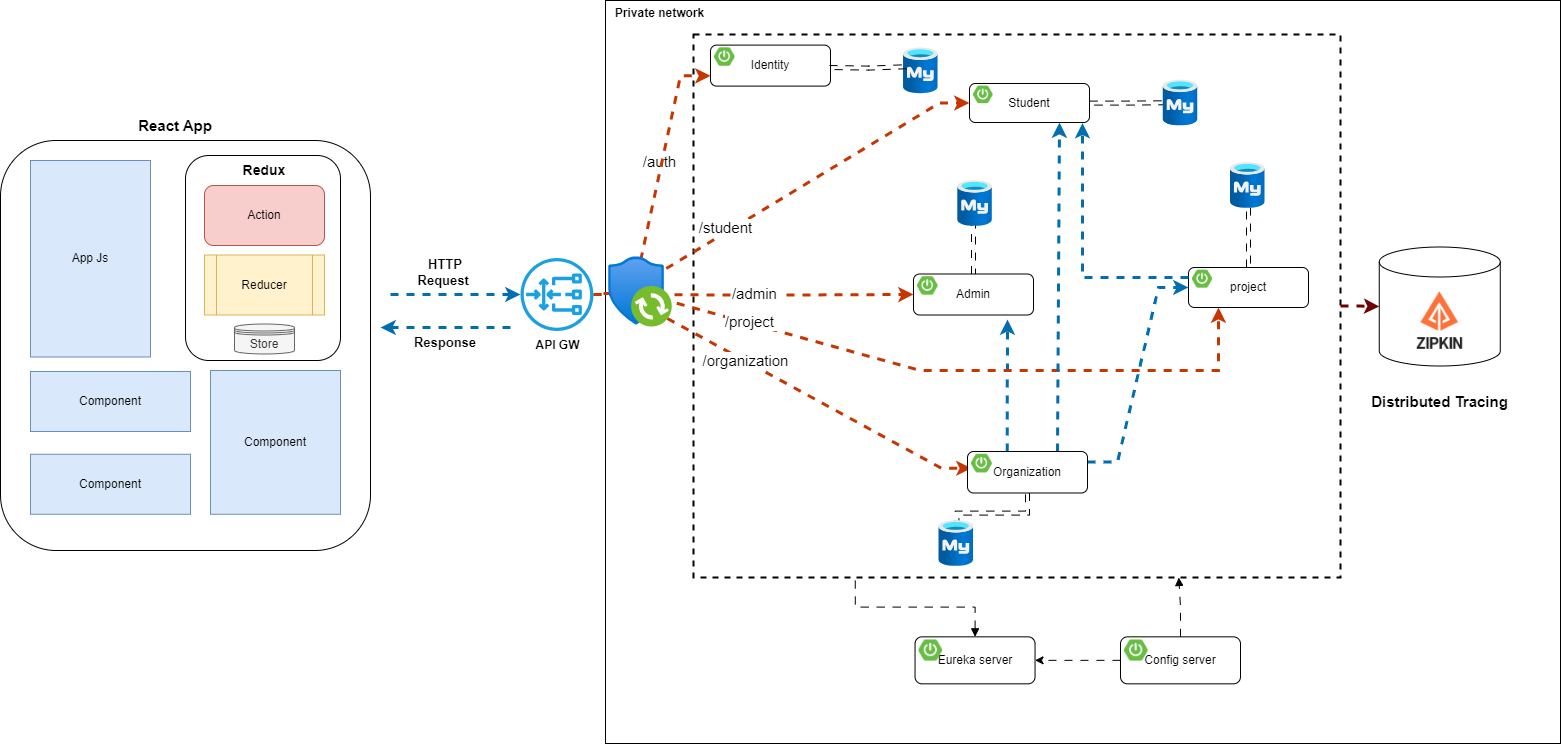

The diagram above was exported from draw.io. Its source (the exported page's mxGraphModel, read from the mxfile embedded in the PNG):
<mxGraphModel dx="1760" dy="956" grid="1" gridSize="10" guides="1" tooltips="1" connect="1" arrows="1" fold="1" page="1" pageScale="1" pageWidth="827" pageHeight="1169" math="0" shadow="0">
  <root>
    <mxCell id="0" />
    <mxCell id="1" parent="0" />
    <mxCell id="6BaqUh6-zXM3X4_hK9kL-1" value="" style="rounded=0;whiteSpace=wrap;html=1;rotatable=1;" parent="1" vertex="1">
      <mxGeometry x="645" y="170" width="955" height="743" as="geometry" />
    </mxCell>
    <mxCell id="6BaqUh6-zXM3X4_hK9kL-2" value="" style="shape=cylinder3;whiteSpace=wrap;html=1;boundedLbl=1;backgroundOutline=1;size=15;" parent="1" vertex="1">
      <mxGeometry x="1418.76" y="416.5" width="121" height="119" as="geometry" />
    </mxCell>
    <mxCell id="6BaqUh6-zXM3X4_hK9kL-3" value="" style="rounded=0;whiteSpace=wrap;html=1;sketch=0;fillColor=none;dashed=1;strokeWidth=2;" parent="1" vertex="1">
      <mxGeometry x="733" y="204" width="647" height="543" as="geometry" />
    </mxCell>
    <mxCell id="6BaqUh6-zXM3X4_hK9kL-5" value="" style="endArrow=classic;html=1;rounded=0;fontSize=15;endSize=6;strokeWidth=3;strokeColor=#C73500;fillColor=#fa6800;edgeStyle=entityRelationEdgeStyle;flowAnimation=1;entryX=0;entryY=0.5;entryDx=0;entryDy=0;" parent="1" source="6BaqUh6-zXM3X4_hK9kL-39" target="6BaqUh6-zXM3X4_hK9kL-51" edge="1">
      <mxGeometry width="50" height="50" relative="1" as="geometry">
        <mxPoint x="737" y="463" as="sourcePoint" />
        <mxPoint x="935.0000000000002" y="274.5" as="targetPoint" />
      </mxGeometry>
    </mxCell>
    <mxCell id="6BaqUh6-zXM3X4_hK9kL-6" value="/auth" style="edgeLabel;html=1;align=center;verticalAlign=middle;resizable=0;points=[];fontSize=15;" parent="6BaqUh6-zXM3X4_hK9kL-5" connectable="0" vertex="1">
      <mxGeometry x="-0.5046" y="1" relative="1" as="geometry">
        <mxPoint x="-29" y="-94" as="offset" />
      </mxGeometry>
    </mxCell>
    <mxCell id="6BaqUh6-zXM3X4_hK9kL-7" value="" style="endArrow=classic;html=1;rounded=0;fontSize=15;endSize=6;strokeWidth=3;strokeColor=#C73500;fillColor=#fa6800;edgeStyle=entityRelationEdgeStyle;entryX=0;entryY=0.75;entryDx=0;entryDy=0;flowAnimation=1;" parent="1" source="6BaqUh6-zXM3X4_hK9kL-39" target="6BaqUh6-zXM3X4_hK9kL-58" edge="1">
      <mxGeometry width="50" height="50" relative="1" as="geometry">
        <mxPoint x="730.9999999999995" y="466" as="sourcePoint" />
        <mxPoint x="956" y="641.5" as="targetPoint" />
      </mxGeometry>
    </mxCell>
    <mxCell id="6BaqUh6-zXM3X4_hK9kL-8" value="/organization" style="edgeLabel;html=1;align=center;verticalAlign=middle;resizable=0;points=[];fontSize=15;" parent="6BaqUh6-zXM3X4_hK9kL-7" connectable="0" vertex="1">
      <mxGeometry x="0.2804" y="-3" relative="1" as="geometry">
        <mxPoint x="-88" y="-53" as="offset" />
      </mxGeometry>
    </mxCell>
    <mxCell id="6BaqUh6-zXM3X4_hK9kL-9" style="edgeStyle=orthogonalEdgeStyle;rounded=0;orthogonalLoop=1;jettySize=auto;html=1;strokeWidth=3;fillColor=#fa6800;strokeColor=#C73500;flowAnimation=1;entryX=0;entryY=0.5;entryDx=0;entryDy=0;" parent="1" target="6BaqUh6-zXM3X4_hK9kL-53" edge="1">
      <mxGeometry relative="1" as="geometry">
        <mxPoint x="873" y="464" as="targetPoint" />
        <mxPoint x="650" y="464" as="sourcePoint" />
      </mxGeometry>
    </mxCell>
    <mxCell id="6BaqUh6-zXM3X4_hK9kL-10" value="/admin&amp;nbsp;" style="edgeLabel;html=1;align=center;verticalAlign=middle;resizable=0;points=[];fontSize=15;" parent="6BaqUh6-zXM3X4_hK9kL-9" connectable="0" vertex="1">
      <mxGeometry x="0.2865" y="1" relative="1" as="geometry">
        <mxPoint x="-50" y="-1" as="offset" />
      </mxGeometry>
    </mxCell>
    <mxCell id="6BaqUh6-zXM3X4_hK9kL-12" value="" style="shape=image;verticalLabelPosition=bottom;labelBackgroundColor=default;verticalAlign=top;aspect=fixed;imageAspect=0;image=https://avatars.githubusercontent.com/u/11860887?s=280&amp;v=4;" parent="1" vertex="1">
      <mxGeometry x="1447.76" y="458.5" width="63" height="63" as="geometry" />
    </mxCell>
    <mxCell id="6BaqUh6-zXM3X4_hK9kL-16" style="rounded=0;orthogonalLoop=1;jettySize=auto;html=1;exitX=0.331;exitY=-0.003;exitDx=0;exitDy=0;exitPerimeter=0;strokeWidth=3;fillColor=#1ba1e2;strokeColor=#006EAF;flowAnimation=1;" parent="1" source="6BaqUh6-zXM3X4_hK9kL-57" edge="1">
      <mxGeometry relative="1" as="geometry">
        <mxPoint x="1047" y="489" as="targetPoint" />
      </mxGeometry>
    </mxCell>
    <mxCell id="6BaqUh6-zXM3X4_hK9kL-17" style="edgeStyle=entityRelationEdgeStyle;rounded=0;orthogonalLoop=1;jettySize=auto;html=1;entryX=0;entryY=0.5;entryDx=0;entryDy=0;exitX=1;exitY=0.25;exitDx=0;exitDy=0;fillColor=#1ba1e2;strokeColor=#006EAF;strokeWidth=3;flowAnimation=1;" parent="1" source="6BaqUh6-zXM3X4_hK9kL-57" target="6BaqUh6-zXM3X4_hK9kL-55" edge="1">
      <mxGeometry relative="1" as="geometry" />
    </mxCell>
    <mxCell id="6BaqUh6-zXM3X4_hK9kL-18" style="rounded=0;orthogonalLoop=1;jettySize=auto;html=1;entryX=0.25;entryY=1;entryDx=0;entryDy=0;fillColor=#60a917;strokeColor=#C73500;strokeWidth=3;flowAnimation=1;" parent="1" target="6BaqUh6-zXM3X4_hK9kL-55" edge="1">
      <mxGeometry relative="1" as="geometry">
        <mxPoint x="670" y="460" as="sourcePoint" />
        <mxPoint x="1511" y="457" as="targetPoint" />
        <Array as="points">
          <mxPoint x="960" y="540" />
          <mxPoint x="1258" y="540" />
        </Array>
      </mxGeometry>
    </mxCell>
    <mxCell id="6BaqUh6-zXM3X4_hK9kL-19" style="rounded=0;orthogonalLoop=1;jettySize=auto;html=1;exitX=0.75;exitY=0;exitDx=0;exitDy=0;entryX=0.75;entryY=1;entryDx=0;entryDy=0;strokeWidth=3;fillColor=#1ba1e2;strokeColor=#006EAF;flowAnimation=1;" parent="1" source="6BaqUh6-zXM3X4_hK9kL-57" target="6BaqUh6-zXM3X4_hK9kL-51" edge="1">
      <mxGeometry relative="1" as="geometry" />
    </mxCell>
    <mxCell id="6BaqUh6-zXM3X4_hK9kL-29" style="edgeStyle=orthogonalEdgeStyle;rounded=0;orthogonalLoop=1;jettySize=auto;html=1;shape=link;flowAnimation=1;" parent="1" source="6BaqUh6-zXM3X4_hK9kL-51" edge="1">
      <mxGeometry relative="1" as="geometry">
        <mxPoint x="1205.9973521181128" y="272.24" as="targetPoint" />
      </mxGeometry>
    </mxCell>
    <mxCell id="6BaqUh6-zXM3X4_hK9kL-30" style="edgeStyle=orthogonalEdgeStyle;rounded=0;orthogonalLoop=1;jettySize=auto;html=1;shape=link;flowAnimation=1;" parent="1" source="6BaqUh6-zXM3X4_hK9kL-55" edge="1">
      <mxGeometry relative="1" as="geometry">
        <mxPoint x="1288" y="377.04120428447357" as="targetPoint" />
      </mxGeometry>
    </mxCell>
    <mxCell id="6BaqUh6-zXM3X4_hK9kL-34" style="edgeStyle=orthogonalEdgeStyle;rounded=0;orthogonalLoop=1;jettySize=auto;html=1;entryX=1;entryY=0.5;entryDx=0;entryDy=0;exitX=0.5;exitY=1;exitDx=0;exitDy=0;shape=link;flowAnimation=1;" parent="1" source="6BaqUh6-zXM3X4_hK9kL-57" edge="1">
      <mxGeometry relative="1" as="geometry">
        <mxPoint x="996.1200000000001" y="697.5206021422368" as="targetPoint" />
      </mxGeometry>
    </mxCell>
    <mxCell id="6BaqUh6-zXM3X4_hK9kL-35" style="edgeStyle=orthogonalEdgeStyle;rounded=0;orthogonalLoop=1;jettySize=auto;html=1;entryX=0.25;entryY=1;entryDx=0;entryDy=0;shape=link;flowAnimation=1;" parent="1" source="6BaqUh6-zXM3X4_hK9kL-53" edge="1">
      <mxGeometry relative="1" as="geometry">
        <mxPoint x="1012.9680140885844" y="390.04120428447357" as="targetPoint" />
      </mxGeometry>
    </mxCell>
    <mxCell id="6BaqUh6-zXM3X4_hK9kL-37" style="edgeStyle=orthogonalEdgeStyle;rounded=0;orthogonalLoop=1;jettySize=auto;html=1;entryX=0;entryY=0.5;entryDx=0;entryDy=0;entryPerimeter=0;strokeWidth=3;fillColor=#a20025;strokeColor=#6F0000;flowAnimation=1;" parent="1" source="6BaqUh6-zXM3X4_hK9kL-3" target="6BaqUh6-zXM3X4_hK9kL-2" edge="1">
      <mxGeometry relative="1" as="geometry" />
    </mxCell>
    <mxCell id="6BaqUh6-zXM3X4_hK9kL-38" value="Distributed Tracing" style="text;html=1;align=center;verticalAlign=middle;resizable=0;points=[];autosize=1;strokeColor=none;fillColor=none;fontStyle=1;fontSize=15;" parent="1" vertex="1">
      <mxGeometry x="1401.76" y="556" width="155" height="30" as="geometry" />
    </mxCell>
    <mxCell id="6BaqUh6-zXM3X4_hK9kL-39" value="&lt;b&gt;API GW&lt;/b&gt;" style="sketch=0;outlineConnect=0;dashed=0;verticalLabelPosition=bottom;verticalAlign=top;align=center;html=1;fontSize=12;fontStyle=0;aspect=fixed;pointerEvents=1;shape=mxgraph.aws4.gateway_load_balancer;labelBackgroundColor=none;labelBorderColor=none;fillColor=#1ba1e2;strokeColor=default;" parent="1" vertex="1">
      <mxGeometry x="560" y="427.5" width="73" height="73" as="geometry" />
    </mxCell>
    <mxCell id="6BaqUh6-zXM3X4_hK9kL-43" value="Private network" style="text;html=1;align=center;verticalAlign=middle;resizable=0;points=[];autosize=1;strokeColor=none;fillColor=none;fontStyle=1" parent="1" vertex="1">
      <mxGeometry x="645" y="170" width="107" height="26" as="geometry" />
    </mxCell>
    <mxCell id="6BaqUh6-zXM3X4_hK9kL-44" style="edgeStyle=orthogonalEdgeStyle;rounded=0;orthogonalLoop=1;jettySize=auto;html=1;entryX=0.75;entryY=1;entryDx=0;entryDy=0;flowAnimation=1;startArrow=none;startFill=0;endArrow=block;endFill=1;" parent="1" source="6BaqUh6-zXM3X4_hK9kL-63" target="6BaqUh6-zXM3X4_hK9kL-3" edge="1">
      <mxGeometry relative="1" as="geometry" />
    </mxCell>
    <mxCell id="6BaqUh6-zXM3X4_hK9kL-45" style="edgeStyle=orthogonalEdgeStyle;rounded=0;orthogonalLoop=1;jettySize=auto;html=1;entryX=0.25;entryY=1;entryDx=0;entryDy=0;flowAnimation=1;startArrow=block;startFill=1;endArrow=none;endFill=0;" parent="1" source="6BaqUh6-zXM3X4_hK9kL-61" target="6BaqUh6-zXM3X4_hK9kL-3" edge="1">
      <mxGeometry relative="1" as="geometry" />
    </mxCell>
    <mxCell id="6BaqUh6-zXM3X4_hK9kL-49" style="edgeStyle=orthogonalEdgeStyle;rounded=0;orthogonalLoop=1;jettySize=auto;html=1;flowAnimation=1;" parent="1" source="6BaqUh6-zXM3X4_hK9kL-63" target="6BaqUh6-zXM3X4_hK9kL-61" edge="1">
      <mxGeometry relative="1" as="geometry" />
    </mxCell>
    <mxCell id="6BaqUh6-zXM3X4_hK9kL-51" value="Student" style="rounded=1;whiteSpace=wrap;html=1;" parent="1" vertex="1">
      <mxGeometry x="1009" y="253" width="120" height="39" as="geometry" />
    </mxCell>
    <mxCell id="6BaqUh6-zXM3X4_hK9kL-52" value="" style="shape=image;verticalLabelPosition=bottom;labelBackgroundColor=default;verticalAlign=top;aspect=fixed;imageAspect=0;image=https://images.ctfassets.net/gt6dp23g0g38/5DqlQtFKecFlkqQ8YGDT2p/aa945b648f44dd872e9a1b89f7d203ef/springboot.png;" parent="1" vertex="1">
      <mxGeometry x="1013" y="255.60000000000002" width="19.538999999999998" height="17.55" as="geometry" />
    </mxCell>
    <mxCell id="6BaqUh6-zXM3X4_hK9kL-53" value="Admin" style="rounded=1;whiteSpace=wrap;html=1;" parent="1" vertex="1">
      <mxGeometry x="953" y="443.5" width="120" height="41" as="geometry" />
    </mxCell>
    <mxCell id="6BaqUh6-zXM3X4_hK9kL-54" value="" style="shape=image;verticalLabelPosition=bottom;labelBackgroundColor=default;verticalAlign=top;aspect=fixed;imageAspect=0;image=https://images.ctfassets.net/gt6dp23g0g38/5DqlQtFKecFlkqQ8YGDT2p/aa945b648f44dd872e9a1b89f7d203ef/springboot.png;" parent="1" vertex="1">
      <mxGeometry x="957" y="446.23333333333335" width="20.541" height="18.45" as="geometry" />
    </mxCell>
    <mxCell id="6BaqUh6-zXM3X4_hK9kL-55" value="project" style="rounded=1;whiteSpace=wrap;html=1;" parent="1" vertex="1">
      <mxGeometry x="1228" y="437" width="120" height="40" as="geometry" />
    </mxCell>
    <mxCell id="6BaqUh6-zXM3X4_hK9kL-56" value="" style="shape=image;verticalLabelPosition=bottom;labelBackgroundColor=default;verticalAlign=top;aspect=fixed;imageAspect=0;image=https://images.ctfassets.net/gt6dp23g0g38/5DqlQtFKecFlkqQ8YGDT2p/aa945b648f44dd872e9a1b89f7d203ef/springboot.png;" parent="1" vertex="1">
      <mxGeometry x="1232" y="439.66666666666674" width="20.04" height="18.000000000000004" as="geometry" />
    </mxCell>
    <mxCell id="6BaqUh6-zXM3X4_hK9kL-57" value="Organization" style="rounded=1;whiteSpace=wrap;html=1;" parent="1" vertex="1">
      <mxGeometry x="1007" y="621" width="120" height="41.5" as="geometry" />
    </mxCell>
    <mxCell id="6BaqUh6-zXM3X4_hK9kL-58" value="" style="shape=image;verticalLabelPosition=bottom;labelBackgroundColor=default;verticalAlign=top;aspect=fixed;imageAspect=0;image=https://images.ctfassets.net/gt6dp23g0g38/5DqlQtFKecFlkqQ8YGDT2p/aa945b648f44dd872e9a1b89f7d203ef/springboot.png;" parent="1" vertex="1">
      <mxGeometry x="1011" y="623.7666666666667" width="20.7915" height="18.675" as="geometry" />
    </mxCell>
    <mxCell id="6BaqUh6-zXM3X4_hK9kL-61" value="Eureka server" style="rounded=1;whiteSpace=wrap;html=1;" parent="1" vertex="1">
      <mxGeometry x="954.54" y="806.34" width="120" height="47" as="geometry" />
    </mxCell>
    <mxCell id="6BaqUh6-zXM3X4_hK9kL-62" value="" style="shape=image;verticalLabelPosition=bottom;labelBackgroundColor=default;verticalAlign=top;aspect=fixed;imageAspect=0;image=https://images.ctfassets.net/gt6dp23g0g38/5DqlQtFKecFlkqQ8YGDT2p/aa945b648f44dd872e9a1b89f7d203ef/springboot.png;" parent="1" vertex="1">
      <mxGeometry x="958.54" y="809.4733333333334" width="23.546999999999997" height="21.15" as="geometry" />
    </mxCell>
    <mxCell id="6BaqUh6-zXM3X4_hK9kL-63" value="Config server" style="rounded=1;whiteSpace=wrap;html=1;" parent="1" vertex="1">
      <mxGeometry x="1160" y="806.34" width="120" height="47" as="geometry" />
    </mxCell>
    <mxCell id="6BaqUh6-zXM3X4_hK9kL-64" value="" style="shape=image;verticalLabelPosition=bottom;labelBackgroundColor=default;verticalAlign=top;aspect=fixed;imageAspect=0;image=https://images.ctfassets.net/gt6dp23g0g38/5DqlQtFKecFlkqQ8YGDT2p/aa945b648f44dd872e9a1b89f7d203ef/springboot.png;" parent="1" vertex="1">
      <mxGeometry x="1164" y="809.4733333333334" width="23.546999999999997" height="21.15" as="geometry" />
    </mxCell>
    <mxCell id="6BaqUh6-zXM3X4_hK9kL-65" value="" style="image;aspect=fixed;html=1;points=[];align=center;fontSize=12;image=img/lib/azure2/databases/Azure_Database_MySQL_Server.svg;" parent="1" vertex="1">
      <mxGeometry x="997.29" y="350" width="34.5" height="46" as="geometry" />
    </mxCell>
    <mxCell id="6BaqUh6-zXM3X4_hK9kL-66" value="" style="image;aspect=fixed;html=1;points=[];align=center;fontSize=12;image=img/lib/azure2/databases/Azure_Database_MySQL_Server.svg;" parent="1" vertex="1">
      <mxGeometry x="1270" y="332" width="34.5" height="46" as="geometry" />
    </mxCell>
    <mxCell id="OKdetpEel4_rITdKDHtq-1" value="/project&amp;nbsp;" style="edgeLabel;html=1;align=center;verticalAlign=middle;resizable=0;points=[];fontSize=15;" parent="1" connectable="0" vertex="1">
      <mxGeometry x="790" y="490" as="geometry" />
    </mxCell>
    <mxCell id="OKdetpEel4_rITdKDHtq-2" style="rounded=0;orthogonalLoop=1;jettySize=auto;html=1;exitX=0;exitY=0.25;exitDx=0;exitDy=0;entryX=0.75;entryY=1;entryDx=0;entryDy=0;strokeWidth=3;fillColor=#1ba1e2;strokeColor=#006EAF;flowAnimation=1;" parent="1" source="6BaqUh6-zXM3X4_hK9kL-55" edge="1">
      <mxGeometry relative="1" as="geometry">
        <mxPoint x="1120" y="621.5" as="sourcePoint" />
        <mxPoint x="1122" y="292.5" as="targetPoint" />
        <Array as="points">
          <mxPoint x="1122" y="447" />
        </Array>
      </mxGeometry>
    </mxCell>
    <mxCell id="OKdetpEel4_rITdKDHtq-7" value="Identity" style="rounded=1;whiteSpace=wrap;html=1;" parent="1" vertex="1">
      <mxGeometry x="750" y="214.6" width="120" height="41" as="geometry" />
    </mxCell>
    <mxCell id="OKdetpEel4_rITdKDHtq-8" value="" style="shape=image;verticalLabelPosition=bottom;labelBackgroundColor=default;verticalAlign=top;aspect=fixed;imageAspect=0;image=https://images.ctfassets.net/gt6dp23g0g38/5DqlQtFKecFlkqQ8YGDT2p/aa945b648f44dd872e9a1b89f7d203ef/springboot.png;" parent="1" vertex="1">
      <mxGeometry x="754" y="217.33333333333334" width="20.541" height="18.45" as="geometry" />
    </mxCell>
    <mxCell id="OKdetpEel4_rITdKDHtq-9" value="" style="image;aspect=fixed;html=1;points=[];align=center;fontSize=12;image=img/lib/azure2/databases/Azure_Database_MySQL_Server.svg;" parent="1" vertex="1">
      <mxGeometry x="943.04" y="217.33" width="34.5" height="46" as="geometry" />
    </mxCell>
    <mxCell id="OKdetpEel4_rITdKDHtq-10" style="edgeStyle=orthogonalEdgeStyle;rounded=0;orthogonalLoop=1;jettySize=auto;html=1;shape=link;flowAnimation=1;" parent="1" edge="1">
      <mxGeometry relative="1" as="geometry">
        <mxPoint x="945.9973521181128" y="236.24" as="targetPoint" />
        <mxPoint x="869" y="237" as="sourcePoint" />
      </mxGeometry>
    </mxCell>
    <mxCell id="OKdetpEel4_rITdKDHtq-11" value="" style="endArrow=classic;html=1;rounded=0;fontSize=15;endSize=6;strokeWidth=3;strokeColor=#C73500;fillColor=#fa6800;edgeStyle=entityRelationEdgeStyle;flowAnimation=1;entryX=0;entryY=0.75;entryDx=0;entryDy=0;" parent="1" target="OKdetpEel4_rITdKDHtq-7" edge="1">
      <mxGeometry width="50" height="50" relative="1" as="geometry">
        <mxPoint x="643" y="463" as="sourcePoint" />
        <mxPoint x="716" y="332" as="targetPoint" />
        <Array as="points">
          <mxPoint x="590" y="380" />
          <mxPoint x="650" y="380" />
          <mxPoint x="610" y="380" />
          <mxPoint x="620" y="380" />
        </Array>
      </mxGeometry>
    </mxCell>
    <mxCell id="OKdetpEel4_rITdKDHtq-12" value="/student" style="edgeLabel;html=1;align=center;verticalAlign=middle;resizable=0;points=[];fontSize=15;" parent="OKdetpEel4_rITdKDHtq-11" connectable="0" vertex="1">
      <mxGeometry x="-0.5046" y="1" relative="1" as="geometry">
        <mxPoint x="84" y="-28" as="offset" />
      </mxGeometry>
    </mxCell>
    <mxCell id="OKdetpEel4_rITdKDHtq-18" value="" style="image;aspect=fixed;html=1;points=[];align=center;fontSize=12;image=img/lib/azure2/security/ExtendedSecurityUpdates.svg;" parent="1" vertex="1">
      <mxGeometry x="648" y="426.5" width="64" height="70" as="geometry" />
    </mxCell>
    <mxCell id="OKdetpEel4_rITdKDHtq-24" style="rounded=0;orthogonalLoop=1;jettySize=auto;html=1;strokeWidth=3;fillColor=#1ba1e2;strokeColor=#006EAF;flowAnimation=1;" parent="1" target="6BaqUh6-zXM3X4_hK9kL-39" edge="1">
      <mxGeometry relative="1" as="geometry">
        <mxPoint x="250.89" y="362.5" as="targetPoint" />
        <mxPoint x="430" y="464" as="sourcePoint" />
      </mxGeometry>
    </mxCell>
    <mxCell id="OKdetpEel4_rITdKDHtq-25" style="rounded=0;orthogonalLoop=1;jettySize=auto;html=1;strokeWidth=3;fillColor=#1ba1e2;strokeColor=#006EAF;flowAnimation=1;" parent="1" edge="1">
      <mxGeometry relative="1" as="geometry">
        <mxPoint x="420" y="497" as="targetPoint" />
        <mxPoint x="550" y="497" as="sourcePoint" />
      </mxGeometry>
    </mxCell>
    <mxCell id="OKdetpEel4_rITdKDHtq-26" value="&lt;b&gt;&lt;font style=&quot;font-size: 13px;&quot;&gt;HTTP Request&amp;nbsp;&lt;/font&gt;&lt;/b&gt;" style="text;html=1;align=center;verticalAlign=middle;whiteSpace=wrap;rounded=0;" parent="1" vertex="1">
      <mxGeometry x="440" y="426.5" width="90" height="30" as="geometry" />
    </mxCell>
    <mxCell id="OKdetpEel4_rITdKDHtq-27" value="&lt;b&gt;&lt;font style=&quot;font-size: 13px;&quot;&gt;Response&lt;/font&gt;&lt;/b&gt;" style="text;html=1;align=center;verticalAlign=middle;whiteSpace=wrap;rounded=0;" parent="1" vertex="1">
      <mxGeometry x="455" y="496.5" width="60" height="30" as="geometry" />
    </mxCell>
    <mxCell id="jZfY1nGLZJo7hzRnJk-l-1" value="" style="image;aspect=fixed;html=1;points=[];align=center;fontSize=12;image=img/lib/azure2/databases/Azure_Database_MySQL_Server.svg;" vertex="1" parent="1">
      <mxGeometry x="1202.75" y="249.5" width="34.5" height="46" as="geometry" />
    </mxCell>
    <mxCell id="jZfY1nGLZJo7hzRnJk-l-2" value="" style="image;aspect=fixed;html=1;points=[];align=center;fontSize=12;image=img/lib/azure2/databases/Azure_Database_MySQL_Server.svg;" vertex="1" parent="1">
      <mxGeometry x="978.5" y="690" width="34.5" height="46" as="geometry" />
    </mxCell>
    <mxCell id="jZfY1nGLZJo7hzRnJk-l-4" value="" style="rounded=1;whiteSpace=wrap;html=1;" vertex="1" parent="1">
      <mxGeometry x="40" y="310" width="370" height="410" as="geometry" />
    </mxCell>
    <mxCell id="jZfY1nGLZJo7hzRnJk-l-5" value="Component" style="rounded=0;whiteSpace=wrap;html=1;fillColor=#dae8fc;strokeColor=#6c8ebf;" vertex="1" parent="1">
      <mxGeometry x="70" y="541" width="160" height="60" as="geometry" />
    </mxCell>
    <mxCell id="jZfY1nGLZJo7hzRnJk-l-6" value="Component" style="rounded=0;whiteSpace=wrap;html=1;fillColor=#dae8fc;strokeColor=#6c8ebf;" vertex="1" parent="1">
      <mxGeometry x="70" y="623.77" width="160" height="60" as="geometry" />
    </mxCell>
    <mxCell id="jZfY1nGLZJo7hzRnJk-l-7" value="Component" style="rounded=0;whiteSpace=wrap;html=1;fillColor=#dae8fc;strokeColor=#6c8ebf;" vertex="1" parent="1">
      <mxGeometry x="250" y="540" width="130" height="143.77" as="geometry" />
    </mxCell>
    <mxCell id="jZfY1nGLZJo7hzRnJk-l-8" value="App Js" style="rounded=0;whiteSpace=wrap;html=1;fillColor=#dae8fc;strokeColor=#6c8ebf;" vertex="1" parent="1">
      <mxGeometry x="70" y="330" width="120" height="196.5" as="geometry" />
    </mxCell>
    <mxCell id="jZfY1nGLZJo7hzRnJk-l-12" value="" style="rounded=1;whiteSpace=wrap;html=1;" vertex="1" parent="1">
      <mxGeometry x="225" y="325" width="155" height="205" as="geometry" />
    </mxCell>
    <mxCell id="jZfY1nGLZJo7hzRnJk-l-9" value="Action" style="rounded=1;whiteSpace=wrap;html=1;fillColor=#f8cecc;strokeColor=#b85450;" vertex="1" parent="1">
      <mxGeometry x="244" y="355" width="120" height="60" as="geometry" />
    </mxCell>
    <mxCell id="jZfY1nGLZJo7hzRnJk-l-10" value="Reducer" style="shape=process;whiteSpace=wrap;html=1;backgroundOutline=1;fillColor=#fff2cc;strokeColor=#d6b656;" vertex="1" parent="1">
      <mxGeometry x="244" y="424.50000000000006" width="120" height="60" as="geometry" />
    </mxCell>
    <mxCell id="jZfY1nGLZJo7hzRnJk-l-11" value="Store" style="shape=datastore;whiteSpace=wrap;html=1;fillColor=#f5f5f5;fontColor=#333333;strokeColor=#666666;" vertex="1" parent="1">
      <mxGeometry x="274" y="493.5" width="60" height="30" as="geometry" />
    </mxCell>
    <mxCell id="jZfY1nGLZJo7hzRnJk-l-14" value="&lt;b&gt;&lt;font style=&quot;font-size: 14px;&quot;&gt;Redux&lt;/font&gt;&lt;/b&gt;" style="text;html=1;align=center;verticalAlign=middle;whiteSpace=wrap;rounded=0;" vertex="1" parent="1">
      <mxGeometry x="274" y="325" width="60" height="30" as="geometry" />
    </mxCell>
    <mxCell id="jZfY1nGLZJo7hzRnJk-l-15" value="&lt;b&gt;&lt;font style=&quot;font-size: 15px;&quot;&gt;React App&lt;/font&gt;&lt;/b&gt;" style="text;html=1;align=center;verticalAlign=middle;whiteSpace=wrap;rounded=0;" vertex="1" parent="1">
      <mxGeometry x="170" y="280" width="90" height="30" as="geometry" />
    </mxCell>
  </root>
</mxGraphModel>